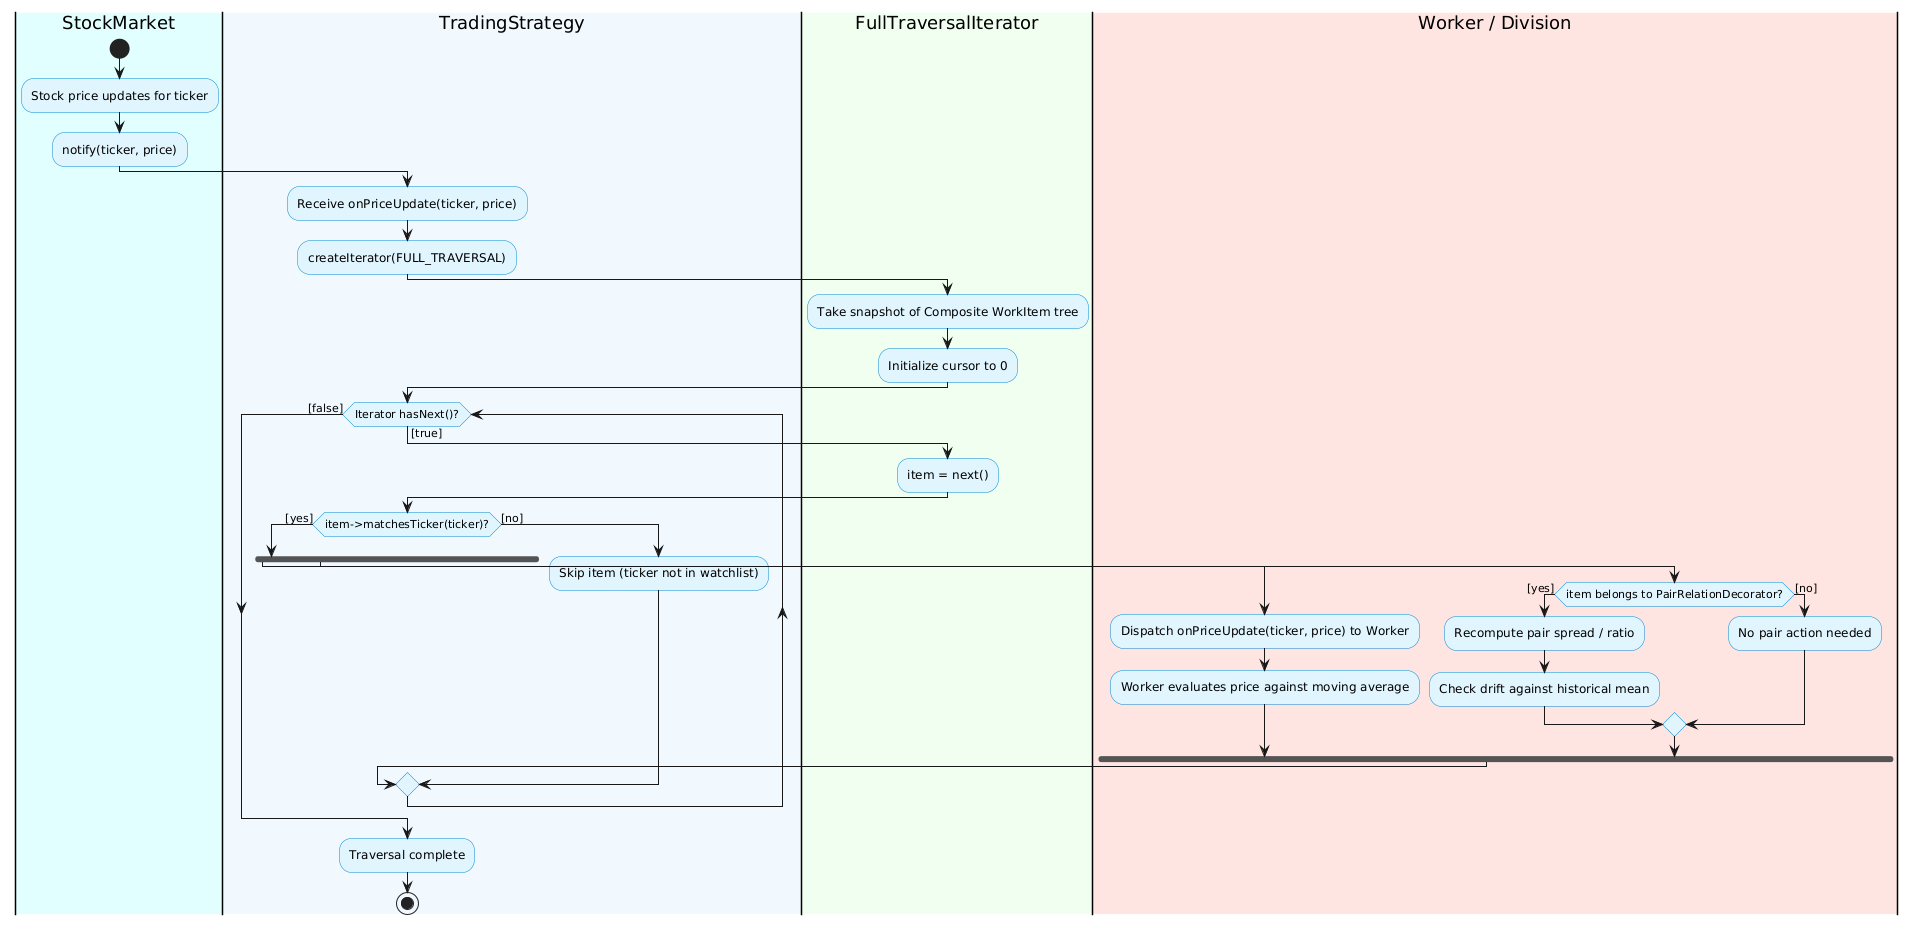

The diagram above was rendered by PlantUML. Its source (embedded in the PNG):
@startuml
skinparam ActivityBackgroundColor #E1F5FE
skinparam ActivityBorderColor #0288D1
skinparam SwimlaneTitleFontColor black

|#LightCyan|StockMarket|
start
:Stock price updates for ticker;
:notify(ticker, price);

|#AliceBlue|TradingStrategy|
:Receive onPriceUpdate(ticker, price);
:createIterator(FULL_TRAVERSAL);

|#HoneyDew|FullTraversalIterator|
:Take snapshot of Composite WorkItem tree;
:Initialize cursor to 0;

|TradingStrategy|
while (Iterator hasNext()?) is ([true])
  |FullTraversalIterator|
  :item = next();
  
  |TradingStrategy|
  if (item->matchesTicker(ticker)?) then ([yes])
    
    fork
      |#MistyRose|Worker / Division|
      :Dispatch onPriceUpdate(ticker, price) to Worker;
      :Worker evaluates price against moving average;
    fork again
      |Worker / Division|
      if (item belongs to PairRelationDecorator?) then ([yes])
        :Recompute pair spread / ratio;
        :Check drift against historical mean;
      else ([no])
        :No pair action needed;
      endif
    end fork
    
  else ([no])
    |TradingStrategy|
    :Skip item (ticker not in watchlist);
  endif

endwhile ([false])

|TradingStrategy|
:Traversal complete;
stop
@enduml